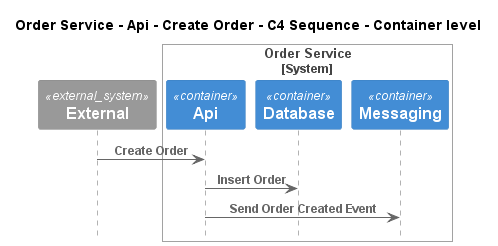

The diagram above was rendered by PlantUML. Its source (embedded in the PNG):
@startuml
!pragma layout smetana
!include ..\..\..\..\..\..\.c4s\C4_Sequence.puml

title Order Service - Api - Create Order - C4 Sequence - Container level

System_Ext(C4InterFlow.SoftwareSystems.ExternalSystem, "External", "")

System_Boundary(ECommercePlatform.SoftwareSystems.OrderService, "Order Service")
    Container(ECommercePlatform.SoftwareSystems.OrderService.Containers.Api, "Api", "", "")
    Container(ECommercePlatform.SoftwareSystems.OrderService.Containers.Database, "Database", "", "")
    Container(ECommercePlatform.SoftwareSystems.OrderService.Containers.Messaging, "Messaging", "", "")
Boundary_End()

Rel(C4InterFlow.SoftwareSystems.ExternalSystem, ECommercePlatform.SoftwareSystems.OrderService.Containers.Api, "Create Order")
Rel(ECommercePlatform.SoftwareSystems.OrderService.Containers.Api, ECommercePlatform.SoftwareSystems.OrderService.Containers.Database, "Insert Order")
Rel(ECommercePlatform.SoftwareSystems.OrderService.Containers.Api, ECommercePlatform.SoftwareSystems.OrderService.Containers.Messaging, "Send Order Created Event")


@enduml